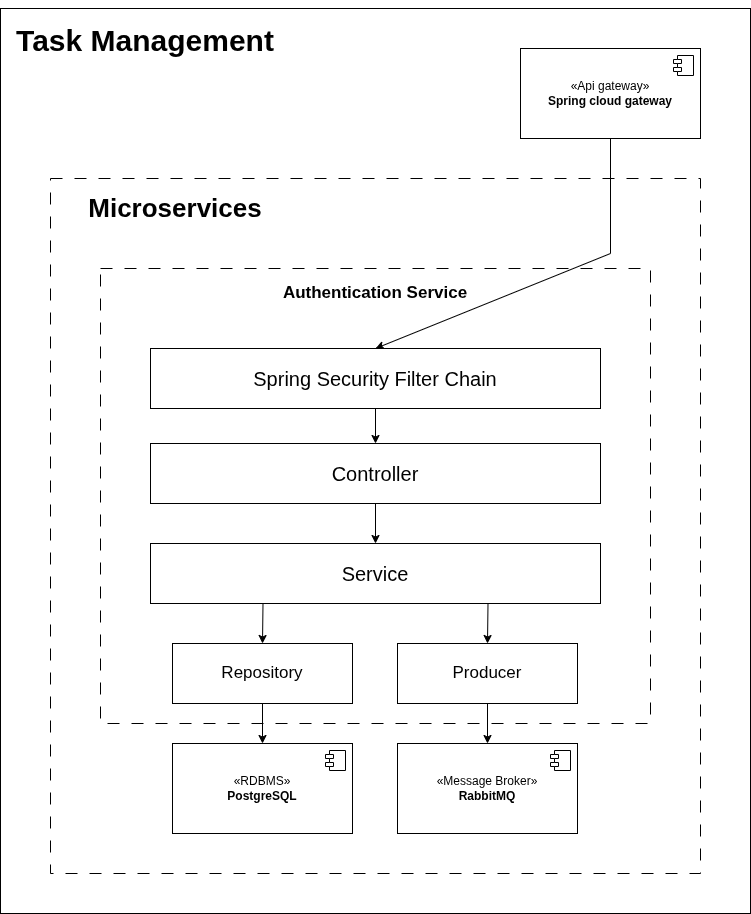

The diagram above was exported from draw.io. Its source (the exported page's mxGraphModel, read from the mxfile embedded in the PNG):
<mxGraphModel dx="1598" dy="991" grid="1" gridSize="10" guides="1" tooltips="1" connect="1" arrows="1" fold="1" page="1" pageScale="1" pageWidth="850" pageHeight="1100" math="0" shadow="0">
  <root>
    <mxCell id="0" />
    <mxCell id="1" parent="0" />
    <mxCell id="fzXcTrTuAtrHOdJ5zN4I-30" parent="1" style="rounded=0;whiteSpace=wrap;html=1;" value="" vertex="1">
      <mxGeometry height="905" width="750" x="50" y="98" as="geometry" />
    </mxCell>
    <mxCell id="fzXcTrTuAtrHOdJ5zN4I-1" parent="1" style="rounded=0;whiteSpace=wrap;html=1;dashed=1;dashPattern=12 12;" value="" vertex="1">
      <mxGeometry height="695" width="650" x="100" y="268" as="geometry" />
    </mxCell>
    <mxCell id="fzXcTrTuAtrHOdJ5zN4I-2" parent="1" style="text;html=1;whiteSpace=wrap;strokeColor=none;fillColor=none;align=center;verticalAlign=middle;rounded=0;fontStyle=1" value="&lt;font style=&quot;font-size: 26px;&quot;&gt;Microservices&lt;/font&gt;" vertex="1">
      <mxGeometry height="80" width="150" x="150" y="258" as="geometry" />
    </mxCell>
    <mxCell id="fzXcTrTuAtrHOdJ5zN4I-3" parent="1" style="html=1;dropTarget=0;whiteSpace=wrap;" value="«Api gateway»&lt;br&gt;&lt;b&gt;Spring cloud gateway&lt;/b&gt;" vertex="1">
      <mxGeometry height="90" width="180" x="570" y="138" as="geometry" />
    </mxCell>
    <mxCell id="fzXcTrTuAtrHOdJ5zN4I-4" parent="fzXcTrTuAtrHOdJ5zN4I-3" style="shape=module;jettyWidth=8;jettyHeight=4;" value="" vertex="1">
      <mxGeometry height="20" relative="1" width="20" x="1" as="geometry">
        <mxPoint x="-27" y="7" as="offset" />
      </mxGeometry>
    </mxCell>
    <mxCell id="fzXcTrTuAtrHOdJ5zN4I-6" parent="1" style="rounded=0;whiteSpace=wrap;html=1;dashed=1;dashPattern=12 12;" value="" vertex="1">
      <mxGeometry height="455" width="550" x="150" y="358" as="geometry" />
    </mxCell>
    <mxCell id="fzXcTrTuAtrHOdJ5zN4I-7" parent="1" style="text;html=1;whiteSpace=wrap;strokeColor=none;fillColor=none;align=center;verticalAlign=middle;rounded=0;fontStyle=1" value="&lt;font style=&quot;font-size: 17px;&quot;&gt;Authentication Service&lt;/font&gt;" vertex="1">
      <mxGeometry height="30" width="190" x="330" y="368" as="geometry" />
    </mxCell>
    <mxCell id="fzXcTrTuAtrHOdJ5zN4I-8" parent="1" style="html=1;dropTarget=0;whiteSpace=wrap;" value="«Message Broker»&lt;br&gt;&lt;b&gt;RabbitMQ&lt;/b&gt;" vertex="1">
      <mxGeometry height="90" width="180" x="447" y="833" as="geometry" />
    </mxCell>
    <mxCell id="fzXcTrTuAtrHOdJ5zN4I-9" parent="fzXcTrTuAtrHOdJ5zN4I-8" style="shape=module;jettyWidth=8;jettyHeight=4;" value="" vertex="1">
      <mxGeometry height="20" relative="1" width="20" x="1" as="geometry">
        <mxPoint x="-27" y="7" as="offset" />
      </mxGeometry>
    </mxCell>
    <mxCell id="fzXcTrTuAtrHOdJ5zN4I-10" parent="1" style="html=1;dropTarget=0;whiteSpace=wrap;" value="«RDBMS»&lt;br&gt;&lt;b&gt;PostgreSQL&lt;/b&gt;" vertex="1">
      <mxGeometry height="90" width="180" x="222" y="833" as="geometry" />
    </mxCell>
    <mxCell id="fzXcTrTuAtrHOdJ5zN4I-11" parent="fzXcTrTuAtrHOdJ5zN4I-10" style="shape=module;jettyWidth=8;jettyHeight=4;" value="" vertex="1">
      <mxGeometry height="20" relative="1" width="20" x="1" as="geometry">
        <mxPoint x="-27" y="7" as="offset" />
      </mxGeometry>
    </mxCell>
    <mxCell id="fzXcTrTuAtrHOdJ5zN4I-21" connectable="0" parent="1" style="group" value="" vertex="1">
      <mxGeometry height="60" width="180" x="222" y="733" as="geometry" />
    </mxCell>
    <mxCell id="fzXcTrTuAtrHOdJ5zN4I-17" parent="fzXcTrTuAtrHOdJ5zN4I-21" style="rounded=0;whiteSpace=wrap;html=1;" value="" vertex="1">
      <mxGeometry height="60" width="180" as="geometry" />
    </mxCell>
    <mxCell id="fzXcTrTuAtrHOdJ5zN4I-15" parent="fzXcTrTuAtrHOdJ5zN4I-21" style="text;html=1;whiteSpace=wrap;strokeColor=none;fillColor=none;align=center;verticalAlign=middle;rounded=0;fontStyle=1" value="&lt;font style=&quot;font-size: 17px; font-weight: normal;&quot;&gt;Repository&lt;/font&gt;" vertex="1">
      <mxGeometry height="30" width="110.3225806451613" x="34.83870967741936" y="15" as="geometry" />
    </mxCell>
    <mxCell id="fzXcTrTuAtrHOdJ5zN4I-24" edge="1" parent="1" source="fzXcTrTuAtrHOdJ5zN4I-3" style="endArrow=classic;html=1;rounded=0;exitX=0.5;exitY=1;exitDx=0;exitDy=0;entryX=0.5;entryY=0;entryDx=0;entryDy=0;" target="fzXcTrTuAtrHOdJ5zN4I-85" value="">
      <mxGeometry height="50" relative="1" width="50" as="geometry">
        <Array as="points">
          <mxPoint x="660" y="343" />
        </Array>
        <mxPoint x="550" y="508" as="sourcePoint" />
        <mxPoint x="550" y="448" as="targetPoint" />
      </mxGeometry>
    </mxCell>
    <mxCell id="fzXcTrTuAtrHOdJ5zN4I-25" edge="1" parent="1" source="fzXcTrTuAtrHOdJ5zN4I-16" style="endArrow=classic;html=1;rounded=0;exitX=0.25;exitY=1;exitDx=0;exitDy=0;entryX=0.5;entryY=0;entryDx=0;entryDy=0;" target="fzXcTrTuAtrHOdJ5zN4I-17" value="">
      <mxGeometry height="50" relative="1" width="50" as="geometry">
        <mxPoint x="550" y="458" as="sourcePoint" />
        <mxPoint x="600" y="408" as="targetPoint" />
      </mxGeometry>
    </mxCell>
    <mxCell id="fzXcTrTuAtrHOdJ5zN4I-27" edge="1" parent="1" source="fzXcTrTuAtrHOdJ5zN4I-17" style="endArrow=classic;html=1;rounded=0;exitX=0.5;exitY=1;exitDx=0;exitDy=0;entryX=0.5;entryY=0;entryDx=0;entryDy=0;" target="fzXcTrTuAtrHOdJ5zN4I-10" value="">
      <mxGeometry height="50" relative="1" width="50" as="geometry">
        <mxPoint x="550" y="458" as="sourcePoint" />
        <mxPoint x="600" y="408" as="targetPoint" />
      </mxGeometry>
    </mxCell>
    <mxCell id="fzXcTrTuAtrHOdJ5zN4I-28" edge="1" parent="1" source="fzXcTrTuAtrHOdJ5zN4I-16" style="endArrow=classic;html=1;rounded=0;exitX=0.75;exitY=1;exitDx=0;exitDy=0;entryX=0.5;entryY=0;entryDx=0;entryDy=0;" target="fzXcTrTuAtrHOdJ5zN4I-37" value="">
      <mxGeometry height="50" relative="1" width="50" as="geometry">
        <mxPoint x="550" y="458" as="sourcePoint" />
        <mxPoint x="600" y="408" as="targetPoint" />
      </mxGeometry>
    </mxCell>
    <mxCell id="fzXcTrTuAtrHOdJ5zN4I-36" connectable="0" parent="1" style="group" value="" vertex="1">
      <mxGeometry height="60" width="180" x="447" y="733" as="geometry" />
    </mxCell>
    <mxCell id="fzXcTrTuAtrHOdJ5zN4I-37" parent="fzXcTrTuAtrHOdJ5zN4I-36" style="rounded=0;whiteSpace=wrap;html=1;" value="" vertex="1">
      <mxGeometry height="60" width="180" as="geometry" />
    </mxCell>
    <mxCell id="fzXcTrTuAtrHOdJ5zN4I-38" parent="fzXcTrTuAtrHOdJ5zN4I-36" style="text;html=1;whiteSpace=wrap;strokeColor=none;fillColor=none;align=center;verticalAlign=middle;rounded=0;fontStyle=1" value="&lt;font style=&quot;font-size: 17px; font-weight: normal;&quot;&gt;Producer&lt;/font&gt;" vertex="1">
      <mxGeometry height="30" width="110.3225806451613" x="34.83870967741936" y="15" as="geometry" />
    </mxCell>
    <mxCell id="fzXcTrTuAtrHOdJ5zN4I-39" edge="1" parent="1" source="fzXcTrTuAtrHOdJ5zN4I-37" style="endArrow=classic;html=1;rounded=0;entryX=0.5;entryY=0;entryDx=0;entryDy=0;exitX=0.5;exitY=1;exitDx=0;exitDy=0;" target="fzXcTrTuAtrHOdJ5zN4I-8" value="">
      <mxGeometry height="50" relative="1" width="50" as="geometry">
        <mxPoint x="520" y="698" as="sourcePoint" />
        <mxPoint x="570" y="648" as="targetPoint" />
      </mxGeometry>
    </mxCell>
    <mxCell id="fzXcTrTuAtrHOdJ5zN4I-16" parent="1" style="rounded=0;whiteSpace=wrap;html=1;" value="" vertex="1">
      <mxGeometry height="60" width="450" x="200" y="633" as="geometry" />
    </mxCell>
    <mxCell id="fzXcTrTuAtrHOdJ5zN4I-26" edge="1" parent="1" source="fzXcTrTuAtrHOdJ5zN4I-76" style="endArrow=classic;html=1;rounded=0;exitX=0.5;exitY=1;exitDx=0;exitDy=0;entryX=0.5;entryY=0;entryDx=0;entryDy=0;" target="fzXcTrTuAtrHOdJ5zN4I-16" value="">
      <mxGeometry height="50" relative="1" width="50" as="geometry">
        <mxPoint x="414" y="593" as="sourcePoint" />
        <mxPoint x="620" y="423" as="targetPoint" />
      </mxGeometry>
    </mxCell>
    <mxCell id="fzXcTrTuAtrHOdJ5zN4I-76" parent="1" style="rounded=0;whiteSpace=wrap;html=1;" value="" vertex="1">
      <mxGeometry height="60" width="450" x="200" y="533" as="geometry" />
    </mxCell>
    <mxCell id="fzXcTrTuAtrHOdJ5zN4I-77" connectable="0" parent="1" style="group" value="" vertex="1">
      <mxGeometry height="60" width="180" x="335" y="633" as="geometry" />
    </mxCell>
    <mxCell id="fzXcTrTuAtrHOdJ5zN4I-79" parent="fzXcTrTuAtrHOdJ5zN4I-77" style="text;html=1;whiteSpace=wrap;strokeColor=none;fillColor=none;align=center;verticalAlign=middle;rounded=0;fontStyle=1" value="&lt;font style=&quot;font-weight: normal; font-size: 20px;&quot;&gt;Service&lt;/font&gt;" vertex="1">
      <mxGeometry height="30" width="110.3225806451613" x="34.83870967741936" y="15" as="geometry" />
    </mxCell>
    <mxCell id="fzXcTrTuAtrHOdJ5zN4I-80" connectable="0" parent="1" style="group" value="" vertex="1">
      <mxGeometry height="60" width="180" x="335" y="533" as="geometry" />
    </mxCell>
    <mxCell id="fzXcTrTuAtrHOdJ5zN4I-82" parent="fzXcTrTuAtrHOdJ5zN4I-80" style="text;html=1;whiteSpace=wrap;strokeColor=none;fillColor=none;align=center;verticalAlign=middle;rounded=0;fontStyle=1" value="&lt;font style=&quot;font-weight: normal; font-size: 20px;&quot;&gt;Controller&lt;/font&gt;" vertex="1">
      <mxGeometry height="30" width="110.3225806451613" x="34.83870967741936" y="15" as="geometry" />
    </mxCell>
    <mxCell id="fzXcTrTuAtrHOdJ5zN4I-85" parent="1" style="rounded=0;whiteSpace=wrap;html=1;" value="" vertex="1">
      <mxGeometry height="60" width="450" x="200" y="438" as="geometry" />
    </mxCell>
    <mxCell id="fzXcTrTuAtrHOdJ5zN4I-74" parent="1" style="text;html=1;whiteSpace=wrap;strokeColor=none;fillColor=none;align=center;verticalAlign=middle;rounded=0;fontStyle=1" value="&lt;font style=&quot;font-weight: normal; font-size: 20px;&quot;&gt;Spring Security Filter Chain&lt;/font&gt;" vertex="1">
      <mxGeometry height="30" width="270.16" x="289.92" y="453" as="geometry" />
    </mxCell>
    <mxCell id="fzXcTrTuAtrHOdJ5zN4I-86" edge="1" parent="1" source="fzXcTrTuAtrHOdJ5zN4I-85" style="endArrow=classic;html=1;rounded=0;exitX=0.5;exitY=1;exitDx=0;exitDy=0;entryX=0.5;entryY=0;entryDx=0;entryDy=0;" target="fzXcTrTuAtrHOdJ5zN4I-76" value="">
      <mxGeometry height="50" relative="1" width="50" as="geometry">
        <mxPoint x="455" y="663" as="sourcePoint" />
        <mxPoint x="455" y="703" as="targetPoint" />
      </mxGeometry>
    </mxCell>
    <mxCell id="9k5yjVXzX7fTo2d3liOd-1" parent="1" style="text;html=1;whiteSpace=wrap;strokeColor=none;fillColor=none;align=center;verticalAlign=middle;rounded=0;fontStyle=1" value="&lt;font style=&quot;font-size: 30px;&quot;&gt;Task Management&lt;/font&gt;" vertex="1">
      <mxGeometry height="80" width="270" x="60" y="90" as="geometry" />
    </mxCell>
  </root>
</mxGraphModel>